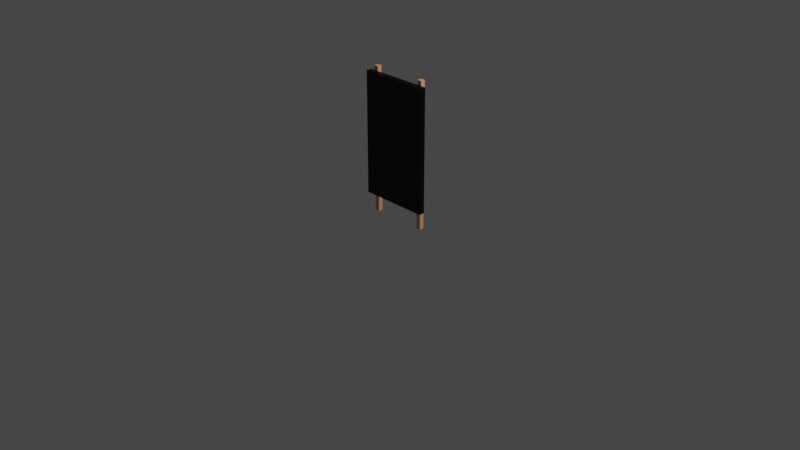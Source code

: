 # Source: Cartel01.blend  (saved by Blender 3.6.13; exported with 4.5.12 LTS)
import bpy
from mathutils import Matrix  # noqa: F401  (used for matrix-valued properties, if any)

bpy.ops.wm.read_factory_settings(use_empty=True)
scene = bpy.context.scene
scene.name = 'Scene'

# ---- collections
col_collection = bpy.data.collections.new('Collection'); scene.collection.children.link(col_collection)
col_cartel = bpy.data.collections.new('Cartel'); scene.collection.children.link(col_cartel)

# ---- materials (node trees are filled in below, after node groups)
mat_madera = bpy.data.materials.new('Madera')
mat_madera.alpha_threshold = 0.0
mat_madera.use_transparent_shadow = False
mat_madera.roughness = 0.5
mat_madera.line_color = (0.0, 0.0, 0.0, 1.0)
mat_pizzarra = bpy.data.materials.new('Pizzarra')
mat_pizzarra.use_transparent_shadow = False

# ---- material node trees
mat_madera.use_nodes = True; mat_madera.node_tree.nodes.clear()
_N = mat_madera.node_tree.nodes; _L = mat_madera.node_tree.links
n0 = _N.new('ShaderNodeOutputMaterial'); n0.name = 'Material Output'; n0.location = (300, 300)
n1 = _N.new('ShaderNodeBsdfPrincipled'); n1.name = 'Principled BSDF'; n1.location = (10, 300)
n1.distribution = 'GGX'
n1.subsurface_method = 'RANDOM_WALK_SKIN'
n1.inputs[0].default_value = (0.8, 0.3707, 0.2039, 1.0)
n1.inputs[3].default_value = 1.45
n1.inputs[27].default_value = (0.0, 0.0, 0.0, 1.0)
n1.inputs[28].default_value = 1.0
_L.new(n1.outputs[0], n0.inputs[0])
n0.is_active_output = True
mat_pizzarra.use_nodes = True; mat_pizzarra.node_tree.nodes.clear()
_N = mat_pizzarra.node_tree.nodes; _L = mat_pizzarra.node_tree.links
n0 = _N.new('ShaderNodeBsdfPrincipled'); n0.name = 'Principled BSDF'; n0.location = (10, 300)
n0.distribution = 'GGX'
n0.subsurface_method = 'RANDOM_WALK_SKIN'
n0.inputs[0].default_value = (0.0, 0.0, 0.0, 1.0)
n0.inputs[3].default_value = 1.45
n0.inputs[13].default_value = 0.25
n0.inputs[27].default_value = (0.0, 0.0, 0.0, 1.0)
n0.inputs[28].default_value = 1.0
n1 = _N.new('ShaderNodeOutputMaterial'); n1.name = 'Material Output'; n1.location = (300, 300)
_L.new(n0.outputs[0], n1.inputs[0])
n1.is_active_output = True

# ---- world
world_world = bpy.data.worlds.new('World'); scene.world = world_world
world_world.use_nodes = True; world_world.node_tree.nodes.clear()
_N = world_world.node_tree.nodes; _L = world_world.node_tree.links
n0 = _N.new('ShaderNodeOutputWorld'); n0.name = 'World Output'; n0.location = (300, 300)
n1 = _N.new('ShaderNodeBackground'); n1.name = 'Background'; n1.location = (10, 300)
n1.inputs[0].default_value = (0.05088, 0.05088, 0.05088, 1.0)
_L.new(n1.outputs[0], n0.inputs[0])
n0.is_active_output = True
world_world.color = (0.05088, 0.05088, 0.05088)
world_world.use_sun_shadow = False
world_world.sun_shadow_jitter_overblur = 0.0

# ---- cameras
cam_camera = bpy.data.cameras.new('Camera')
cam_camera.clip_end = 100.0
cam_camera.ortho_scale = 7.314

# ---- lights
light_light = bpy.data.lights.new('Light', 'POINT')
light_light.transmission_factor = 0.0
light_light.energy = 1000.0
light_light.shadow_soft_size = 0.1
light_light.shadow_maximum_resolution = 0.006
light_light.use_absolute_resolution = True

# ---- meshes
me_plane = bpy.data.meshes.new('Plane')
me_plane.from_pydata([(0.276, -0.024, 0.0), (0.324, -0.024, 0.0), (0.276, 0.024, 0.0), (0.324, 0.024, 0.0), (0.276, 0.024, 1.55), (0.276, -0.024, 1.55), (0.324, -0.024, 1.55), (0.324, 0.024, 1.55), (0.375, -0.02, 1.5), (-0.276, -0.024, 0.0), (-0.324, -0.024, 0.0), (-0.276, 0.024, 0.0), (-0.324, 0.024, 0.0), (-0.276, 0.024, 1.55), (-0.276, -0.024, 1.55), (-0.324, -0.024, 1.55), (-0.324, 0.024, 1.55), (-0.375, -0.02, 1.5), (-0.375, -0.02, 0.2), (-0.375, -0.08, 1.5), (-0.375, -0.08, 0.2), (0.375, -0.02, 0.2), (0.375, -0.08, 1.5), (0.375, -0.08, 0.2), (0.276, 0.024, 0.53), (0.276, 0.024, 0.49), (0.276, 0.024, 1.31), (0.276, 0.024, 1.27), (0.324, 0.024, 1.27), (0.324, 0.024, 1.31), (0.324, 0.024, 0.49), (0.324, 0.024, 0.53), (0.324, -0.024, 0.53), (0.324, -0.024, 0.49), (0.324, -0.024, 1.31), (0.324, -0.024, 1.27), (0.276, -0.024, 1.27), (0.276, -0.024, 1.31), (0.276, -0.024, 0.49), (0.276, -0.024, 0.53), (-0.276, 0.024, 0.49), (-0.276, 0.024, 0.53), (-0.276, 0.024, 1.27), (-0.276, 0.024, 1.31), (-0.324, 0.024, 1.31), (-0.324, 0.024, 1.27), (-0.324, 0.024, 0.53), (-0.324, 0.024, 0.49), (-0.324, -0.024, 0.49), (-0.324, -0.024, 0.53), (-0.324, -0.024, 1.27), (-0.324, -0.024, 1.31), (-0.276, -0.024, 1.31), (-0.276, -0.024, 1.27), (-0.276, -0.024, 0.53), (-0.276, -0.024, 0.49)], [], [(0, 2, 3, 1), (34, 29, 7, 6), (26, 37, 5, 4), (39, 32, 35, 36), (1, 33, 38, 0), (5, 6, 7, 4), (11, 40, 55, 9), (32, 31, 28, 35), (29, 26, 4, 7), (8, 17, 19, 22), (21, 8, 22, 23), (18, 17, 8, 21), (9, 10, 12, 11), (51, 15, 16, 44), (41, 42, 53, 54), (54, 53, 50, 49), (9, 55, 48, 10), (14, 13, 16, 15), (49, 50, 45, 46), (44, 16, 13, 43), (20, 23, 22, 19), (21, 23, 20, 18), (18, 20, 19, 17), (3, 2, 25, 30), (3, 30, 33, 1), (37, 34, 6, 5), (46, 45, 42, 41), (24, 39, 36, 27), (43, 13, 14, 52), (10, 48, 47, 12), (52, 14, 15, 51), (12, 47, 40, 11), (31, 24, 27, 28), (31, 32, 33, 30), (29, 34, 35, 28), (32, 39, 38, 33), (34, 37, 36, 35), (24, 31, 30, 25), (26, 29, 28, 27), (52, 37, 26, 43), (49, 46, 47, 48), (51, 44, 45, 50), (54, 49, 48, 55), (52, 51, 50, 53), (46, 41, 40, 47), (44, 43, 42, 45), (0, 38, 25, 2), (52, 53, 36, 37), (27, 36, 53, 42), (43, 26, 27, 42), (38, 39, 54, 55), (39, 24, 41, 54), (25, 38, 55, 40), (24, 25, 40, 41)])
me_plane.polygons.foreach_set('material_index', [0, 0, 0, 0, 0, 0, 0, 0, 0, 1, 1, 1, 0, 0, 0, 0, 0, 0, 0, 0, 1, 1, 1, 0, 0, 0, 0, 0, 0, 0, 0, 0, 0, 0, 0, 0, 0, 0, 0, 0, 0, 0, 0, 0, 0, 0, 0, 0, 0, 0, 0, 0, 0, 0])
_uv = me_plane.uv_layers.new(name='UVMap')
_uv.uv.foreach_set('vector', [0.0, 0.0, 0.0, 1.0, 1.0, 1.0, 1.0, 0.0, 1.0, 0.0, 1.0, 1.0, 1.0, 1.0, 1.0, 0.0, 0.0, 1.0, 0.0, 0.0, 0.0, 0.0, 0.0, 1.0, 0.0, 0.0, 1.0, 0.0, 1.0, 0.0, 0.0, 0.0, 1.0, 0.0, 1.0, 0.0, 0.0, 0.0, 0.0, 0.0, 0.0, 0.0, 1.0, 0.0, 1.0, 1.0, 0.0, 1.0, 0.0, 1.0, 0.0, 1.0, 0.0, 0.0, 0.0, 0.0, 1.0, 0.0, 1.0, 1.0, 1.0, 1.0, 1.0, 0.0, 1.0, 1.0, 0.0, 1.0, 0.0, 1.0, 1.0, 1.0, 0.625, 0.5, 0.875, 0.5, 0.875, 0.75, 0.625, 0.75, 0.375, 0.5, 0.625, 0.5, 0.625, 0.75, 0.375, 0.75, 0.375, 0.25, 0.625, 0.25, 0.625, 0.5, 0.375, 0.5, 0.0, 0.0, 1.0, 0.0, 1.0, 1.0, 0.0, 1.0, 1.0, 0.0, 1.0, 0.0, 1.0, 1.0, 1.0, 1.0, 0.0, 1.0, 0.0, 1.0, 0.0, 0.0, 0.0, 0.0, 0.0, 0.0, 0.0, 0.0, 1.0, 0.0, 1.0, 0.0, 0.0, 0.0, 0.0, 0.0, 1.0, 0.0, 1.0, 0.0, 0.0, 0.0, 0.0, 1.0, 1.0, 1.0, 1.0, 0.0, 1.0, 0.0, 1.0, 0.0, 1.0, 1.0, 1.0, 1.0, 1.0, 1.0, 1.0, 1.0, 0.0, 1.0, 0.0, 1.0, 0.375, 0.75, 0.375, 1.0, 0.625, 1.0, 0.625, 0.75, 0.125, 0.5, 0.125, 0.75, 0.375, 0.75, 0.375, 0.5, 0.375, 0.5, 0.375, 0.75, 0.625, 0.75, 0.625, 0.5, 1.0, 1.0, 0.0, 1.0, 0.0, 1.0, 1.0, 1.0, 1.0, 1.0, 1.0, 1.0, 1.0, 0.0, 1.0, 0.0, 0.0, 0.0, 1.0, 0.0, 1.0, 0.0, 0.0, 0.0, 1.0, 1.0, 1.0, 1.0, 0.0, 1.0, 0.0, 1.0, 0.0, 1.0, 0.0, 0.0, 0.0, 0.0, 0.0, 1.0, 0.0, 1.0, 0.0, 1.0, 0.0, 0.0, 0.0, 0.0, 1.0, 0.0, 1.0, 0.0, 1.0, 1.0, 1.0, 1.0, 0.0, 0.0, 0.0, 0.0, 1.0, 0.0, 1.0, 0.0, 1.0, 1.0, 1.0, 1.0, 0.0, 1.0, 0.0, 1.0, 1.0, 1.0, 0.0, 1.0, 0.0, 1.0, 1.0, 1.0, 1.0, 1.0, 1.0, 0.0, 1.0, 0.0, 1.0, 1.0, 1.0, 1.0, 1.0, 0.0, 1.0, 0.0, 1.0, 1.0, 1.0, 0.0, 0.0, 0.0, 0.0, 0.0, 1.0, 0.0, 1.0, 0.0, 0.0, 0.0, 0.0, 0.0, 1.0, 0.0, 0.0, 1.0, 1.0, 1.0, 1.0, 1.0, 0.0, 1.0, 0.0, 1.0, 1.0, 1.0, 1.0, 1.0, 0.0, 1.0, 0.0, 0.0, 0.0, 0.0, 0.0, 1.0, 0.0, 1.0, 1.0, 0.0, 1.0, 1.0, 1.0, 1.0, 1.0, 0.0, 1.0, 0.0, 1.0, 1.0, 1.0, 1.0, 1.0, 0.0, 0.0, 0.0, 1.0, 0.0, 1.0, 0.0, 0.0, 0.0, 0.0, 0.0, 1.0, 0.0, 1.0, 0.0, 0.0, 0.0, 1.0, 1.0, 0.0, 1.0, 0.0, 1.0, 1.0, 1.0, 1.0, 1.0, 0.0, 1.0, 0.0, 1.0, 1.0, 1.0, 0.0, 0.0, 0.0, 0.0, 0.0, 1.0, 0.0, 1.0, 0.0, 0.0, 0.0, 0.0, 0.0, 0.0, 0.0, 0.0, 0.0, 1.0, 0.0, 0.0, 0.0, 0.0, 0.0, 1.0, 0.0, 1.0, 0.0, 1.0, 0.0, 1.0, 0.0, 1.0, 0.0, 0.0, 0.0, 0.0, 0.0, 0.0, 0.0, 0.0, 0.0, 0.0, 0.0, 1.0, 0.0, 1.0, 0.0, 0.0, 0.0, 1.0, 0.0, 0.0, 0.0, 0.0, 0.0, 1.0, 0.0, 1.0, 0.0, 1.0, 0.0, 1.0, 0.0, 1.0])
me_plane.materials.append(mat_madera)
me_plane.materials.append(mat_pizzarra)
me_plane.update()

# ---- objects
ob_cartel01 = bpy.data.objects.new('Cartel01', me_plane)
ob_light = bpy.data.objects.new('Light', light_light)
ob_camera = bpy.data.objects.new('Camera', cam_camera)

# ---- transforms, parenting, visibility, modifiers, constraints
ob_cartel01.location = (0.0, 0.0, 0.0)
ob_light.location = (4.076, 1.005, 5.904)
ob_light.rotation_euler = (0.6503, 0.05522, 1.866)
ob_light.lock_rotations_4d = False
ob_light.empty_display_type = 'ARROWS'
ob_light.color = (0.0, 0.0, 0.0, 0.0)
ob_light.lineart.crease_threshold = 0.0
ob_camera.location = (7.359, -6.926, 4.958)
ob_camera.rotation_euler = (1.109, 0.0, 0.8149)
ob_camera.lock_rotations_4d = False
ob_camera.empty_display_type = 'ARROWS'
ob_camera.color = (0.0, 0.0, 0.0, 0.0)
ob_camera.display_type = 'WIRE'
ob_camera.lineart.crease_threshold = 0.0

# ---- collection membership
scene.collection.objects.link(ob_cartel01)
col_collection.objects.link(ob_light)
col_collection.objects.link(ob_camera)

# ---- scene / render settings (as saved in the file)
scene.camera = ob_camera
scene.frame_start = 1; scene.frame_end = 250; scene.frame_set(0)
scene.render.engine = 'BLENDER_EEVEE_NEXT'
scene.cycles.sampling_pattern = 'TABULATED_SOBOL'
scene.view_settings.view_transform = 'Filmic'
bpy.context.view_layer.update()

